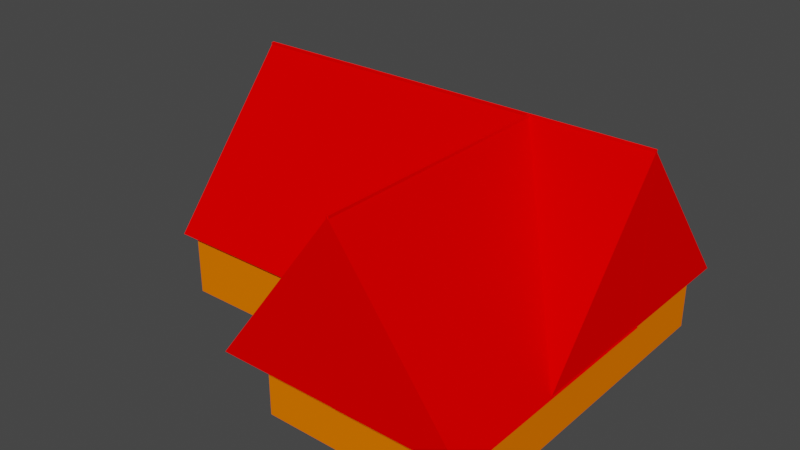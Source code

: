 # Source: butcher.blend  (saved by Blender 2.93.21; exported with 4.5.12 LTS)
import bpy
from mathutils import Matrix  # noqa: F401  (used for matrix-valued properties, if any)

bpy.ops.wm.read_factory_settings(use_empty=True)
scene = bpy.context.scene
scene.name = 'Scene'

# ---- collections
col_collection = bpy.data.collections.new('Collection'); scene.collection.children.link(col_collection)

# ---- materials (node trees are filled in below, after node groups)
mat_bricks = bpy.data.materials.new('Bricks')
mat_bricks.alpha_threshold = 0.0
mat_bricks.use_transparent_shadow = False
mat_bricks.diffuse_color = (1.0, 0.1857, 0.0, 1.0)
mat_bricks.line_color = (0.0, 0.0, 0.0, 1.0)
mat_roof_004 = bpy.data.materials.new('Roof.004')
mat_roof_004.use_transparent_shadow = False
mat_roof_004.diffuse_color = (1.0, 0.0, 0.0, 1.0)
mat_roof_001 = bpy.data.materials.new('Roof.001')
mat_roof_001.use_transparent_shadow = False
mat_roof_001.diffuse_color = (1.0, 0.0, 0.0, 1.0)
mat_roof_002 = bpy.data.materials.new('Roof.002')
mat_roof_002.use_transparent_shadow = False
mat_roof_002.diffuse_color = (1.0, 0.0, 0.0, 1.0)
mat_roof_003 = bpy.data.materials.new('Roof.003')
mat_roof_003.use_transparent_shadow = False
mat_roof_003.diffuse_color = (1.0, 0.0, 0.0, 1.0)

# ---- material node trees

# ---- world
world_world = bpy.data.worlds.new('World'); scene.world = world_world
world_world.use_nodes = True; world_world.node_tree.nodes.clear()
_N = world_world.node_tree.nodes; _L = world_world.node_tree.links
n0 = _N.new('ShaderNodeOutputWorld'); n0.name = 'World Output'; n0.location = (300, 300)
n1 = _N.new('ShaderNodeBackground'); n1.name = 'Background'; n1.location = (10, 300)
n1.inputs[0].default_value = (0.05088, 0.05088, 0.05088, 1.0)
_L.new(n1.outputs[0], n0.inputs[0])
n0.is_active_output = True
world_world.color = (0.05088, 0.05088, 0.05088)
world_world.use_sun_shadow = False
world_world.sun_shadow_jitter_overblur = 0.0

# ---- meshes
me_cube_003 = bpy.data.meshes.new('Cube.003')
me_cube_003.from_pydata([(-0.6, -0.8, 0.07394), (-0.8, -0.8, 0.07394), (0.0, 0.6, 0.07394), (-0.2, 0.6, 0.07394), (-0.4, 0.6, 0.07394), (-0.6, 0.6, 0.07394), (-0.8, 0.6, 0.07394), (0.0, 0.4, 0.07394), (-0.2, 0.4, 0.07394), (-0.4, 0.4, 0.07394), (-0.6, 0.4, 0.07394), (-0.8, 0.4, 0.07394), (0.8, 0.2, 0.07394), (0.6, 0.2, 0.07394), (0.4, 0.2, 0.07394), (0.2, 0.2, 0.07394), (0.0, 0.2, 0.07394), (-0.2, 0.2, 0.07394), (-0.6, 0.2, 0.07394), (-0.8, 0.2, 0.07394), (0.8, 0.0, 0.07394), (0.6, 0.0, 0.07394), (0.4, 0.0, 0.07394), (0.2, 0.0, 0.07394), (0.0, 0.0, 0.07394), (-0.2, 0.0, 0.07394), (-0.6, 0.0, 0.07394), (-0.8, 0.0, 0.07394), (0.8, -0.2, 0.07394), (0.6, -0.2, 0.07394), (-0.6, -0.2, 0.07394), (-0.8, -0.2, 0.07394), (0.8, -0.4, 0.07394), (0.6, -0.4, 0.07394), (-0.6, -0.4, 0.07394), (-0.8, -0.4, 0.07394), (0.8, -0.6, 0.07394), (0.6, -0.6, 0.07394), (0.4, -0.6, 0.07394), (0.2, -0.6, 0.07394), (0.0, -0.6, 0.07394), (-0.2, -0.6, 0.07394), (-0.4, -0.6, 0.07394), (-0.6, -0.6, 0.07394), (-0.8, -0.6, 0.07394), (0.8, -0.8, 0.07394), (0.6, -0.8, 0.07394), (0.4, -0.8, 0.07394), (0.2, -0.8, 0.07394), (0.0, -0.8, 0.07394), (-0.2, -0.8, 0.07394), (-0.4, -0.8, 0.07394), (0.8, -0.8, 0.4078), (0.8, -0.6, 0.4078), (0.6, -0.8, 0.4078), (0.6, -0.6, 0.4078), (0.4, -0.8, 0.4078), (0.4, -0.6, 0.4078), (0.2, -0.8, 0.4078), (0.2, -0.6, 0.4078), (0.0, -0.8, 0.4078), (0.0, -0.6, 0.4078), (-0.2, -0.8, 0.4078), (-0.2, -0.6, 0.4078), (-0.4, -0.8, 0.4078), (-0.4, -0.6, 0.4078), (-0.6, -0.8, 0.4078), (-0.6, -0.6, 0.4078), (-0.8, -0.8, 0.4078), (-0.8, -0.6, 0.4078), (0.8, -0.4, 0.4078), (0.6, -0.4, 0.4078), (-0.6, -0.4, 0.4078), (-0.8, -0.4, 0.4078), (0.8, -0.2, 0.4078), (0.6, -0.2, 0.4078), (-0.6, -0.2, 0.4078), (-0.8, -0.2, 0.4078), (0.8, 0.0, 0.4078), (0.6, 0.0, 0.4078), (-0.6, 0.0, 0.4078), (-0.8, 0.0, 0.4078), (0.8, 0.2, 0.4078), (0.6, 0.2, 0.4078), (0.4, 0.0, 0.4078), (0.4, 0.2, 0.4078), (0.2, 0.0, 0.4078), (0.2, 0.2, 0.4078), (0.0, 0.0, 0.4078), (0.0, 0.2, 0.4078), (-0.2, 0.0, 0.4078), (-0.2, 0.2, 0.4078), (-0.6, 0.2, 0.4078), (-0.8, 0.2, 0.4078), (0.0, 0.4, 0.4078), (-0.2, 0.4, 0.4078), (-0.6, 0.4, 0.4078), (-0.8, 0.4, 0.4078), (0.0, 0.6, 0.4078), (-0.2, 0.6, 0.4078), (-0.4, 0.4, 0.4078), (-0.4, 0.6, 0.4078), (-0.6, 0.6, 0.4078), (-0.8, 0.6, 0.4078)], [], [(44, 1, 68, 69), (42, 43, 67, 65), (5, 6, 103, 102), (21, 29, 75, 79), (11, 19, 93, 97), (41, 42, 65, 63), (4, 5, 102, 101), (28, 20, 78, 74), (18, 10, 96, 92), (40, 41, 63, 61), (3, 4, 101, 99), (31, 35, 73, 77), (25, 24, 88, 90), (39, 40, 61, 59), (2, 3, 99, 98), (24, 23, 86, 88), (34, 30, 76, 72), (38, 39, 59, 57), (8, 17, 91, 95), (23, 22, 84, 86), (37, 38, 57, 55), (16, 7, 94, 89), (45, 36, 53, 52), (22, 21, 79, 84), (19, 27, 81, 93), (26, 18, 92, 80), (55, 54, 52, 53), (57, 56, 54, 55), (59, 58, 56, 57), (61, 60, 58, 59), (63, 62, 60, 61), (65, 64, 62, 63), (67, 66, 64, 65), (69, 68, 66, 67), (71, 55, 53, 70), (73, 69, 67, 72), (75, 71, 70, 74), (77, 73, 72, 76), (79, 75, 74, 78), (81, 77, 76, 80), (83, 79, 78, 82), (85, 84, 79, 83), (87, 86, 84, 85), (89, 88, 86, 87), (91, 90, 88, 89), (93, 81, 80, 92), (95, 91, 89, 94), (97, 93, 92, 96), (99, 95, 94, 98), (101, 100, 95, 99), (102, 96, 100, 101), (103, 97, 96, 102), (46, 45, 52, 54), (36, 32, 70, 53), (7, 2, 98, 94), (47, 46, 54, 56), (33, 37, 55, 71), (48, 47, 56, 58), (49, 48, 58, 60), (30, 26, 80, 76), (9, 8, 95, 100), (50, 49, 60, 62), (27, 31, 77, 81), (10, 9, 100, 96), (51, 50, 62, 64), (20, 12, 82, 78), (6, 11, 97, 103), (0, 51, 64, 66), (1, 0, 66, 68), (12, 13, 83, 82), (43, 34, 72, 67), (13, 14, 85, 83), (14, 15, 87, 85), (35, 44, 69, 73), (17, 25, 90, 91), (32, 28, 74, 70), (15, 16, 89, 87), (29, 33, 71, 75)])
_uv = me_cube_003.uv_layers.new(name='UVMap')
_uv.uv.foreach_set('vector', [0.0, 0.0, 0.0, 0.0, 0.0, 0.0, 0.0, 0.0, 0.0, 0.0, 0.0, 0.0, 0.0, 0.0, 0.0, 0.0, 0.0, 0.0, 0.0, 0.0, 0.0, 0.0, 0.0, 0.0, 0.0, 0.0, 0.0, 0.0, 0.0, 0.0, 0.0, 0.0, 0.0, 0.0, 0.0, 0.0, 0.0, 0.0, 0.0, 0.0, 0.0, 0.0, 0.0, 0.0, 0.0, 0.0, 0.0, 0.0, 0.0, 0.0, 0.0, 0.0, 0.0, 0.0, 0.0, 0.0, 0.0, 0.0, 0.0, 0.0, 0.0, 0.0, 0.0, 0.0, 0.0, 0.0, 0.0, 0.0, 0.0, 0.0, 0.0, 0.0, 0.0, 0.0, 0.0, 0.0, 0.0, 0.0, 0.0, 0.0, 0.0, 0.0, 0.0, 0.0, 0.0, 0.0, 0.0, 0.0, 0.0, 0.0, 0.0, 0.0, 0.0, 0.0, 0.0, 0.0, 0.0, 0.0, 0.0, 0.0, 0.0, 0.0, 0.0, 0.0, 0.0, 0.0, 0.0, 0.0, 0.0, 0.0, 0.0, 0.0, 0.0, 0.0, 0.0, 0.0, 0.0, 0.0, 0.0, 0.0, 0.0, 0.0, 0.0, 0.0, 0.0, 0.0, 0.0, 0.0, 0.0, 0.0, 0.0, 0.0, 0.0, 0.0, 0.0, 0.0, 0.0, 0.0, 0.0, 0.0, 0.0, 0.0, 0.0, 0.0, 0.0, 0.0, 0.0, 0.0, 0.0, 0.0, 0.0, 0.0, 0.0, 0.0, 0.0, 0.0, 0.0, 0.0, 0.0, 0.0, 0.0, 0.0, 0.0, 0.0, 0.0, 0.0, 0.0, 0.0, 0.0, 0.0, 0.0, 0.0, 0.0, 0.0, 0.0, 0.0, 0.0, 0.0, 0.0, 0.0, 0.0, 0.0, 0.0, 0.0, 0.0, 0.0, 0.0, 0.0, 0.0, 0.0, 0.0, 0.0, 0.0, 0.0, 0.0, 0.0, 0.0, 0.0, 0.0, 0.0, 0.0, 0.0, 0.0, 0.0, 0.0, 0.0, 0.0, 0.0, 0.0, 0.0, 0.0, 0.0, 0.0, 0.0, 0.0, 0.0, 0.0, 0.0, 0.0, 0.0, 0.0, 0.0, 0.0, 0.0, 0.0, 0.0, 0.0, 0.0, 0.0, 0.0, 0.0, 0.0, 0.0, 0.0, 0.0, 0.0, 0.0, 0.0, 0.0, 0.0, 0.0, 0.0, 0.0, 0.0, 0.0, 0.0, 0.0, 0.0, 0.0, 0.0, 0.0, 0.0, 0.0, 0.0, 0.0, 0.0, 0.0, 0.0, 0.0, 0.0, 0.0, 0.0, 0.0, 0.0, 0.0, 0.0, 0.0, 0.0, 0.0, 0.0, 0.0, 0.0, 0.0, 0.0, 0.0, 0.0, 0.0, 0.0, 0.0, 0.0, 0.0, 0.0, 0.0, 0.0, 0.0, 0.0, 0.0, 0.0, 0.0, 0.0, 0.0, 0.0, 0.0, 0.0, 0.0, 0.0, 0.0, 0.0, 0.0, 0.0, 0.0, 0.0, 0.0, 0.0, 0.0, 0.0, 0.0, 0.0, 0.0, 0.0, 0.0, 0.0, 0.0, 0.0, 0.0, 0.0, 0.0, 0.0, 0.0, 0.0, 0.0, 0.0, 0.0, 0.0, 0.0, 0.0, 0.0, 0.0, 0.0, 0.0, 0.0, 0.0, 0.0, 0.0, 0.0, 0.0, 0.0, 0.0, 0.0, 0.0, 0.0, 0.0, 0.0, 0.0, 0.0, 0.0, 0.0, 0.0, 0.0, 0.0, 0.0, 0.0, 0.0, 0.0, 0.0, 0.0, 0.0, 0.0, 0.0, 0.0, 0.0, 0.0, 0.0, 0.0, 0.0, 0.0, 0.0, 0.0, 0.0, 0.0, 0.0, 0.0, 0.0, 0.0, 0.0, 0.0, 0.0, 0.0, 0.0, 0.0, 0.0, 0.0, 0.0, 0.0, 0.0, 0.0, 0.0, 0.0, 0.0, 0.0, 0.0, 0.0, 0.0, 0.0, 0.0, 0.0, 0.0, 0.0, 0.0, 0.0, 0.0, 0.0, 0.0, 0.0, 0.0, 0.0, 0.0, 0.0, 0.0, 0.0, 0.0, 0.0, 0.0, 0.0, 0.0, 0.0, 0.0, 0.0, 0.0, 0.0, 0.0, 0.0, 0.0, 0.0, 0.0, 0.0, 0.0, 0.0, 0.0, 0.0, 0.0, 0.0, 0.0, 0.0, 0.0, 0.0, 0.0, 0.0, 0.0, 0.0, 0.0, 0.0, 0.0, 0.0, 0.0, 0.0, 0.0, 0.0, 0.0, 0.0, 0.0, 0.0, 0.0, 0.0, 0.0, 0.0, 0.0, 0.0, 0.0, 0.0, 0.0, 0.0, 0.0, 0.0, 0.0, 0.0, 0.0, 0.0, 0.0, 0.0, 0.0, 0.0, 0.0, 0.0, 0.0, 0.0, 0.0, 0.0, 0.0, 0.0, 0.0, 0.0, 0.0, 0.0, 0.0, 0.0, 0.0, 0.0, 0.0, 0.0, 0.0, 0.0, 0.0, 0.0, 0.0, 0.0, 0.0, 0.0, 0.0, 0.0, 0.0, 0.0, 0.0, 0.0, 0.0, 0.0, 0.0, 0.0, 0.0, 0.0, 0.0, 0.0, 0.0, 0.0, 0.0, 0.0, 0.0, 0.0, 0.0, 0.0, 0.0, 0.0, 0.0, 0.0, 0.0, 0.0, 0.0, 0.0, 0.0, 0.0, 0.0, 0.0, 0.0, 0.0, 0.0, 0.0, 0.0, 0.0, 0.0, 0.0, 0.0, 0.0, 0.0, 0.0, 0.0, 0.0, 0.0, 0.0, 0.0, 0.0, 0.0, 0.0, 0.0, 0.0, 0.0, 0.0, 0.0, 0.0, 0.0, 0.0, 0.0, 0.0, 0.0, 0.0, 0.0, 0.0, 0.0, 0.0, 0.0, 0.0, 0.0, 0.0, 0.0, 0.0, 0.0, 0.0, 0.0, 0.0, 0.0, 0.0, 0.0, 0.0, 0.0, 0.0, 0.0, 0.0, 0.0, 0.0, 0.0, 0.0, 0.0, 0.0, 0.0, 0.0, 0.0, 0.0, 0.0, 0.0, 0.0, 0.0, 0.0, 0.0, 0.0, 0.0, 0.0, 0.0, 0.0, 0.0, 0.0, 0.0, 0.0, 0.0, 0.0, 0.0, 0.0, 0.0, 0.0, 0.0, 0.0, 0.0, 0.0, 0.0, 0.0, 0.0])
me_cube_003.materials.append(mat_bricks)
me_cube_003.use_remesh_fix_poles = True
me_cube_003.use_remesh_preserve_attributes = False
me_cube_003.update()
me_cube_008 = bpy.data.meshes.new('Cube.008')
me_cube_008.from_pydata([(-1.0, -1.0, -1.0), (-1.0, -1.0, 1.0), (-1.0, 1.0, -1.0), (1.0, -1.0, -1.0), (1.0, -1.0, 1.0), (1.0, 1.0, -1.0)], [], [(0, 1, 2), (5, 4, 3), (3, 4, 1, 0), (2, 5, 3, 0), (2, 1, 4, 5)])
_uv = me_cube_008.uv_layers.new(name='UVMap')
_uv.uv.foreach_set('vector', [0.375, 0.0, 0.625, 0.0, 0.375, 0.25, 0.375, 0.5, 0.625, 0.75, 0.375, 0.75, 0.375, 0.75, 0.625, 0.75, 0.625, 1.0, 0.375, 1.0, 0.125, 0.5, 0.375, 0.5, 0.375, 0.75, 0.125, 0.75, 0.375, 0.25, 0.625, 0.0, 0.625, 0.75, 0.375, 0.5])
me_cube_008.materials.append(mat_roof_004)
me_cube_008.use_remesh_fix_poles = True
me_cube_008.use_remesh_preserve_attributes = False
me_cube_008.update()
me_cube_005 = bpy.data.meshes.new('Cube.005')
me_cube_005.from_pydata([(-1.0, -1.0, -1.0), (-1.0, -1.0, 1.0), (-1.0, 1.0, -1.0), (1.0, -1.0, -1.0), (1.0, -1.0, 1.0), (1.0, 1.0, -1.0)], [], [(0, 1, 2), (5, 4, 3), (3, 4, 1, 0), (2, 5, 3, 0), (2, 1, 4, 5)])
_uv = me_cube_005.uv_layers.new(name='UVMap')
_uv.uv.foreach_set('vector', [0.375, 0.0, 0.625, 0.0, 0.375, 0.25, 0.375, 0.5, 0.625, 0.75, 0.375, 0.75, 0.375, 0.75, 0.625, 0.75, 0.625, 1.0, 0.375, 1.0, 0.125, 0.5, 0.375, 0.5, 0.375, 0.75, 0.125, 0.75, 0.375, 0.25, 0.625, 0.0, 0.625, 0.75, 0.375, 0.5])
me_cube_005.materials.append(mat_roof_001)
me_cube_005.use_remesh_fix_poles = True
me_cube_005.use_remesh_preserve_attributes = False
me_cube_005.update()
me_cube_006 = bpy.data.meshes.new('Cube.006')
me_cube_006.from_pydata([(-1.0, -1.0, -1.0), (-1.0, -1.0, 1.0), (-1.0, 1.0, -1.0), (1.0, -1.0, -1.0), (1.0, -1.0, 1.0), (1.0, 1.0, -1.0)], [], [(0, 1, 2), (5, 4, 3), (3, 4, 1, 0), (2, 5, 3, 0), (2, 1, 4, 5)])
_uv = me_cube_006.uv_layers.new(name='UVMap')
_uv.uv.foreach_set('vector', [0.375, 0.0, 0.625, 0.0, 0.375, 0.25, 0.375, 0.5, 0.625, 0.75, 0.375, 0.75, 0.375, 0.75, 0.625, 0.75, 0.625, 1.0, 0.375, 1.0, 0.125, 0.5, 0.375, 0.5, 0.375, 0.75, 0.125, 0.75, 0.375, 0.25, 0.625, 0.0, 0.625, 0.75, 0.375, 0.5])
me_cube_006.materials.append(mat_roof_002)
me_cube_006.use_remesh_fix_poles = True
me_cube_006.use_remesh_preserve_attributes = False
me_cube_006.update()
me_cube_007 = bpy.data.meshes.new('Cube.007')
me_cube_007.from_pydata([(-1.0, -1.0, -1.0), (-1.0, -1.0, 1.0), (-1.0, 1.0, -1.0), (1.0, -1.0, -1.0), (1.0, -1.0, 1.0), (1.0, 1.0, -1.0)], [], [(0, 1, 2), (5, 4, 3), (3, 4, 1, 0), (2, 5, 3, 0), (2, 1, 4, 5)])
_uv = me_cube_007.uv_layers.new(name='UVMap')
_uv.uv.foreach_set('vector', [0.375, 0.0, 0.625, 0.0, 0.375, 0.25, 0.375, 0.5, 0.625, 0.75, 0.375, 0.75, 0.375, 0.75, 0.625, 0.75, 0.625, 1.0, 0.375, 1.0, 0.125, 0.5, 0.375, 0.5, 0.375, 0.75, 0.125, 0.75, 0.375, 0.25, 0.625, 0.0, 0.625, 0.75, 0.375, 0.5])
me_cube_007.materials.append(mat_roof_003)
me_cube_007.use_remesh_fix_poles = True
me_cube_007.use_remesh_preserve_attributes = False
me_cube_007.update()

# ---- objects
ob_cube_001 = bpy.data.objects.new('Cube.001', me_cube_003)
ob_cube_008 = bpy.data.objects.new('Cube.008', me_cube_008)
ob_cube_002 = bpy.data.objects.new('Cube.002', me_cube_005)
ob_cube_003 = bpy.data.objects.new('Cube.003', me_cube_006)
ob_cube_004 = bpy.data.objects.new('Cube.004', me_cube_007)

# ---- transforms, parenting, visibility, modifiers, constraints
ob_cube_001.location = (0.0, 0.0, 0.0)
ob_cube_001.scale = (-2.499, -2.481, 1.89)
ob_cube_008.location = (0.0, 1.429, 1.58)
ob_cube_008.rotation_euler = (0.0, -0.0, 3.142)
ob_cube_008.scale = (2.128, -0.6684, 0.8145)
ob_cube_002.location = (0.0, 0.1138, 1.58)
ob_cube_002.scale = (2.128, -0.6684, 0.8145)
ob_cube_003.location = (1.532, -0.4685, 1.58)
ob_cube_003.rotation_euler = (0.0, 0.0, 1.571)
ob_cube_003.scale = (1.239, -0.6069, 0.8145)
ob_cube_004.location = (0.3399, -0.4642, 1.58)
ob_cube_004.rotation_euler = (0.0, 0.0, -1.571)
ob_cube_004.scale = (1.239, -0.6069, 0.8145)

# ---- collection membership
col_collection.objects.link(ob_cube_001)
col_collection.objects.link(ob_cube_008)
col_collection.objects.link(ob_cube_002)
col_collection.objects.link(ob_cube_003)
col_collection.objects.link(ob_cube_004)

# ---- scene / render settings (as saved in the file)
scene.frame_start = 1; scene.frame_end = 250; scene.frame_set(0)
scene.render.engine = 'BLENDER_EEVEE_NEXT'
scene.cycles.use_denoising = False
scene.cycles.samples = 128
scene.cycles.sampling_pattern = 'TABULATED_SOBOL'
scene.cycles.use_adaptive_sampling = False
scene.cycles.use_light_tree = False
scene.view_settings.view_transform = 'Filmic'
bpy.context.view_layer.update()

# ---- added for rendering (the .blend has no active camera and no usable light): camera, sun
cam_auto = bpy.data.cameras.new('AutoCamera')
cam_auto.lens = 50.0
cam_auto.sensor_width = 36.0
cam_auto.clip_end = 1000.0
ob_auto_camera = bpy.data.objects.new('AutoCamera', cam_auto)
scene.collection.objects.link(ob_auto_camera)
ob_auto_camera.location = (5.6921, -6.629, 5.81649)
ob_auto_camera.rotation_euler = (1.09748, -7.21219e-08, 0.694738)
scene.camera = ob_auto_camera
light_auto_sun = bpy.data.lights.new('AutoSun', 'SUN')
light_auto_sun.energy = 3.0
light_auto_sun.angle = 0.0523599
ob_auto_sun = bpy.data.objects.new('AutoSun', light_auto_sun)
scene.collection.objects.link(ob_auto_sun)
ob_auto_sun.rotation_euler = (0.872665, 0.174533, 0.523599)
bpy.context.view_layer.update()
